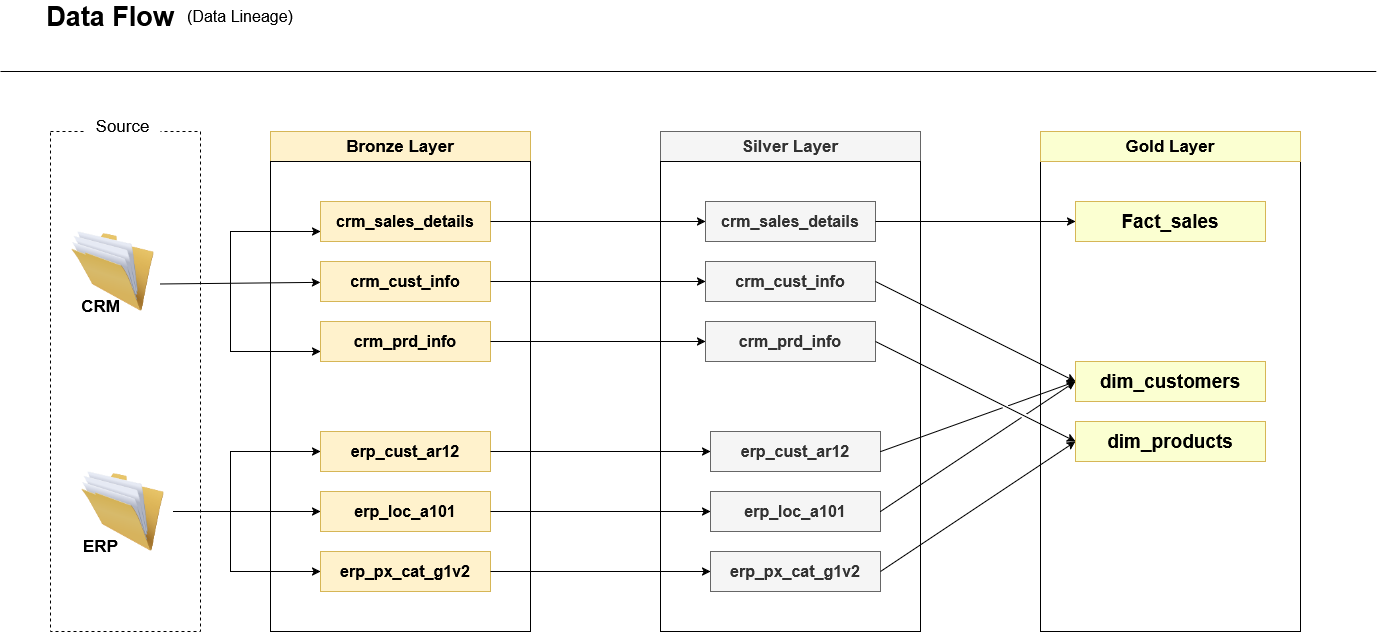

The diagram above was exported from draw.io. Its source (the exported page's mxGraphModel, read from the mxfile embedded in the PNG):
<mxGraphModel dx="1166" dy="1869" grid="1" gridSize="10" guides="1" tooltips="1" connect="1" arrows="1" fold="1" page="1" pageScale="1" pageWidth="827" pageHeight="1169" background="#ffffff" math="0" shadow="0">
  <root>
    <mxCell id="0" />
    <mxCell id="1" parent="0" />
    <mxCell id="zkE_TBBUUuahKlE6w7gm-1" value="" style="rounded=0;whiteSpace=wrap;html=1;fillColor=none;dashed=1;" vertex="1" parent="1">
      <mxGeometry x="90" y="100" width="150" height="500" as="geometry" />
    </mxCell>
    <mxCell id="4DVhknwE3DOxiBjqfscd-1" value="" style="image;html=1;image=img/lib/clip_art/general/Full_Folder_128x128.png" vertex="1" parent="1">
      <mxGeometry x="102.5" y="200" width="100" height="80" as="geometry" />
    </mxCell>
    <mxCell id="4DVhknwE3DOxiBjqfscd-2" value="" style="image;html=1;image=img/lib/clip_art/general/Full_Folder_128x128.png" vertex="1" parent="1">
      <mxGeometry x="112.5" y="440" width="100" height="80" as="geometry" />
    </mxCell>
    <mxCell id="S-ImVIVh5OsPRQpetJ-x-1" value="&lt;font style=&quot;font-size: 17px;&quot;&gt;Source&lt;/font&gt;" style="rounded=0;whiteSpace=wrap;html=1;dashed=1;strokeColor=none;" vertex="1" parent="1">
      <mxGeometry x="125" y="70" width="75" height="50" as="geometry" />
    </mxCell>
    <mxCell id="gF-Kv-Rl2PyvG3Rj8I4U-1" value="&lt;font style=&quot;font-size: 17px;&quot;&gt;&lt;b&gt;Bronze Layer&lt;/b&gt;&lt;/font&gt;" style="rounded=0;whiteSpace=wrap;html=1;fillColor=#fff2cc;strokeColor=#d6b656;" vertex="1" parent="1">
      <mxGeometry x="310" y="100" width="260" height="30" as="geometry" />
    </mxCell>
    <mxCell id="Ghk2vKYO-hlFhh8N79E9-1" value="" style="rounded=0;whiteSpace=wrap;html=1;" vertex="1" parent="1">
      <mxGeometry x="310" y="130" width="260" height="470" as="geometry" />
    </mxCell>
    <mxCell id="rv9K0n7ncyJfNhBcuI5t-1" value="&lt;font style=&quot;font-size: 16px;&quot;&gt;&lt;b&gt;crm_sales_details&lt;/b&gt;&lt;/font&gt;" style="rounded=0;whiteSpace=wrap;html=1;fillColor=#fff2cc;strokeColor=#d6b656;" vertex="1" parent="1">
      <mxGeometry x="360" y="170" width="170" height="40" as="geometry" />
    </mxCell>
    <mxCell id="rv9K0n7ncyJfNhBcuI5t-2" value="&lt;b&gt;&lt;font style=&quot;font-size: 16px;&quot;&gt;crm_cust_info&lt;/font&gt;&lt;/b&gt;" style="rounded=0;whiteSpace=wrap;html=1;fillColor=#fff2cc;strokeColor=#d6b656;" vertex="1" parent="1">
      <mxGeometry x="360" y="230" width="170" height="40" as="geometry" />
    </mxCell>
    <mxCell id="rv9K0n7ncyJfNhBcuI5t-3" value="&lt;b&gt;&lt;font style=&quot;font-size: 16px;&quot;&gt;crm_prd_info&lt;/font&gt;&lt;/b&gt;" style="rounded=0;whiteSpace=wrap;html=1;fillColor=#fff2cc;strokeColor=#d6b656;" vertex="1" parent="1">
      <mxGeometry x="360" y="290" width="170" height="40" as="geometry" />
    </mxCell>
    <mxCell id="rv9K0n7ncyJfNhBcuI5t-4" value="" style="endArrow=classic;html=1;rounded=0;exitX=0.974;exitY=0.656;exitDx=0;exitDy=0;exitPerimeter=0;" edge="1" parent="1" source="4DVhknwE3DOxiBjqfscd-1" target="rv9K0n7ncyJfNhBcuI5t-2">
      <mxGeometry width="50" height="50" relative="1" as="geometry">
        <mxPoint x="360" y="320" as="sourcePoint" />
        <mxPoint x="410" y="270" as="targetPoint" />
      </mxGeometry>
    </mxCell>
    <mxCell id="rv9K0n7ncyJfNhBcuI5t-7" value="" style="endArrow=classic;startArrow=classic;html=1;rounded=0;entryX=0;entryY=0.75;entryDx=0;entryDy=0;" edge="1" parent="1" target="rv9K0n7ncyJfNhBcuI5t-1">
      <mxGeometry width="50" height="50" relative="1" as="geometry">
        <mxPoint x="360" y="320" as="sourcePoint" />
        <mxPoint x="410" y="270" as="targetPoint" />
        <Array as="points">
          <mxPoint x="270" y="320" />
          <mxPoint x="270" y="250" />
          <mxPoint x="270" y="200" />
        </Array>
      </mxGeometry>
    </mxCell>
    <mxCell id="rv9K0n7ncyJfNhBcuI5t-8" value="&lt;font style=&quot;font-size: 16px;&quot;&gt;&lt;b&gt;erp_cust_ar12&lt;/b&gt;&lt;/font&gt;" style="rounded=0;whiteSpace=wrap;html=1;fillColor=#fff2cc;strokeColor=#d6b656;" vertex="1" parent="1">
      <mxGeometry x="360" y="400" width="170" height="40" as="geometry" />
    </mxCell>
    <mxCell id="rv9K0n7ncyJfNhBcuI5t-9" value="&lt;font style=&quot;font-size: 16px;&quot;&gt;&lt;b&gt;erp_loc_a101&lt;/b&gt;&lt;/font&gt;" style="rounded=0;whiteSpace=wrap;html=1;fillColor=#fff2cc;strokeColor=#d6b656;" vertex="1" parent="1">
      <mxGeometry x="360" y="460" width="170" height="40" as="geometry" />
    </mxCell>
    <mxCell id="rv9K0n7ncyJfNhBcuI5t-10" value="&lt;font style=&quot;font-size: 16px;&quot;&gt;&lt;b&gt;erp_px_cat_g1v2&lt;/b&gt;&lt;/font&gt;" style="rounded=0;whiteSpace=wrap;html=1;fillColor=#fff2cc;strokeColor=#d6b656;" vertex="1" parent="1">
      <mxGeometry x="360" y="520" width="170" height="40" as="geometry" />
    </mxCell>
    <mxCell id="rv9K0n7ncyJfNhBcuI5t-11" value="" style="endArrow=classic;startArrow=classic;html=1;rounded=0;entryX=0;entryY=0.5;entryDx=0;entryDy=0;exitX=0;exitY=0.5;exitDx=0;exitDy=0;" edge="1" parent="1" source="rv9K0n7ncyJfNhBcuI5t-10" target="rv9K0n7ncyJfNhBcuI5t-8">
      <mxGeometry width="50" height="50" relative="1" as="geometry">
        <mxPoint x="360" y="510" as="sourcePoint" />
        <mxPoint x="360" y="390" as="targetPoint" />
        <Array as="points">
          <mxPoint x="270" y="540" />
          <mxPoint x="270" y="440" />
          <mxPoint x="270" y="420" />
        </Array>
      </mxGeometry>
    </mxCell>
    <mxCell id="rv9K0n7ncyJfNhBcuI5t-12" value="" style="endArrow=classic;html=1;rounded=0;entryX=0;entryY=0.5;entryDx=0;entryDy=0;" edge="1" parent="1" source="4DVhknwE3DOxiBjqfscd-2" target="rv9K0n7ncyJfNhBcuI5t-9">
      <mxGeometry width="50" height="50" relative="1" as="geometry">
        <mxPoint x="290" y="471" as="sourcePoint" />
        <mxPoint x="450" y="470" as="targetPoint" />
      </mxGeometry>
    </mxCell>
    <mxCell id="rv9K0n7ncyJfNhBcuI5t-14" value="&lt;font style=&quot;font-size: 17px;&quot;&gt;&lt;b&gt;Silver Layer&lt;/b&gt;&lt;/font&gt;" style="rounded=0;whiteSpace=wrap;html=1;fillColor=#f5f5f5;strokeColor=#666666;fontColor=#333333;" vertex="1" parent="1">
      <mxGeometry x="700" y="100" width="260" height="30" as="geometry" />
    </mxCell>
    <mxCell id="rv9K0n7ncyJfNhBcuI5t-15" value="" style="rounded=0;whiteSpace=wrap;html=1;" vertex="1" parent="1">
      <mxGeometry x="700" y="130" width="260" height="470" as="geometry" />
    </mxCell>
    <mxCell id="rv9K0n7ncyJfNhBcuI5t-16" value="&lt;font style=&quot;font-size: 16px;&quot;&gt;&lt;b&gt;crm_sales_details&lt;/b&gt;&lt;/font&gt;" style="rounded=0;whiteSpace=wrap;html=1;fillColor=#f5f5f5;strokeColor=#666666;fontColor=#333333;" vertex="1" parent="1">
      <mxGeometry x="745" y="170" width="170" height="40" as="geometry" />
    </mxCell>
    <mxCell id="rv9K0n7ncyJfNhBcuI5t-17" value="&lt;b&gt;&lt;font style=&quot;font-size: 16px;&quot;&gt;crm_cust_info&lt;/font&gt;&lt;/b&gt;" style="rounded=0;whiteSpace=wrap;html=1;fillColor=#f5f5f5;strokeColor=#666666;fontColor=#333333;" vertex="1" parent="1">
      <mxGeometry x="745" y="230" width="170" height="40" as="geometry" />
    </mxCell>
    <mxCell id="rv9K0n7ncyJfNhBcuI5t-18" value="&lt;b&gt;&lt;font style=&quot;font-size: 16px;&quot;&gt;crm_prd_info&lt;/font&gt;&lt;/b&gt;" style="rounded=0;whiteSpace=wrap;html=1;fillColor=#f5f5f5;strokeColor=#666666;fontColor=#333333;" vertex="1" parent="1">
      <mxGeometry x="745" y="290" width="170" height="40" as="geometry" />
    </mxCell>
    <mxCell id="rv9K0n7ncyJfNhBcuI5t-19" value="&lt;font style=&quot;font-size: 16px;&quot;&gt;&lt;b&gt;erp_cust_ar12&lt;/b&gt;&lt;/font&gt;" style="rounded=0;whiteSpace=wrap;html=1;fillColor=#f5f5f5;strokeColor=#666666;fontColor=#333333;" vertex="1" parent="1">
      <mxGeometry x="750" y="400" width="170" height="40" as="geometry" />
    </mxCell>
    <mxCell id="rv9K0n7ncyJfNhBcuI5t-20" value="&lt;font style=&quot;font-size: 16px;&quot;&gt;&lt;b&gt;erp_loc_a101&lt;/b&gt;&lt;/font&gt;" style="rounded=0;whiteSpace=wrap;html=1;fillColor=#f5f5f5;strokeColor=#666666;fontColor=#333333;" vertex="1" parent="1">
      <mxGeometry x="750" y="460" width="170" height="40" as="geometry" />
    </mxCell>
    <mxCell id="rv9K0n7ncyJfNhBcuI5t-21" value="&lt;font style=&quot;font-size: 16px;&quot;&gt;&lt;b&gt;erp_px_cat_g1v2&lt;/b&gt;&lt;/font&gt;" style="rounded=0;whiteSpace=wrap;html=1;fillColor=#f5f5f5;strokeColor=#666666;fontColor=#333333;" vertex="1" parent="1">
      <mxGeometry x="750" y="520" width="170" height="40" as="geometry" />
    </mxCell>
    <mxCell id="rv9K0n7ncyJfNhBcuI5t-22" value="&lt;font style=&quot;font-size: 17px;&quot;&gt;&lt;b&gt;&lt;font&gt;CRM&lt;/font&gt;&lt;/b&gt;&lt;/font&gt;" style="text;html=1;whiteSpace=wrap;strokeColor=none;fillColor=none;align=center;verticalAlign=middle;rounded=0;" vertex="1" parent="1">
      <mxGeometry x="112.5" y="260" width="55" height="30" as="geometry" />
    </mxCell>
    <mxCell id="rv9K0n7ncyJfNhBcuI5t-24" value="&lt;font style=&quot;font-size: 17px;&quot;&gt;&lt;b&gt;&lt;font&gt;ERP&lt;/font&gt;&lt;/b&gt;&lt;/font&gt;" style="text;html=1;whiteSpace=wrap;strokeColor=none;fillColor=none;align=center;verticalAlign=middle;rounded=0;" vertex="1" parent="1">
      <mxGeometry x="112.5" y="500" width="55" height="30" as="geometry" />
    </mxCell>
    <mxCell id="rv9K0n7ncyJfNhBcuI5t-25" value="" style="endArrow=classic;html=1;rounded=0;exitX=1;exitY=0.5;exitDx=0;exitDy=0;entryX=0;entryY=0.5;entryDx=0;entryDy=0;" edge="1" parent="1" source="rv9K0n7ncyJfNhBcuI5t-1" target="rv9K0n7ncyJfNhBcuI5t-16">
      <mxGeometry width="50" height="50" relative="1" as="geometry">
        <mxPoint x="660" y="310" as="sourcePoint" />
        <mxPoint x="710" y="260" as="targetPoint" />
      </mxGeometry>
    </mxCell>
    <mxCell id="rv9K0n7ncyJfNhBcuI5t-26" value="" style="endArrow=classic;html=1;rounded=0;entryX=0;entryY=0.5;entryDx=0;entryDy=0;" edge="1" parent="1" source="rv9K0n7ncyJfNhBcuI5t-2" target="rv9K0n7ncyJfNhBcuI5t-17">
      <mxGeometry width="50" height="50" relative="1" as="geometry">
        <mxPoint x="600" y="250" as="sourcePoint" />
        <mxPoint x="815" y="250" as="targetPoint" />
      </mxGeometry>
    </mxCell>
    <mxCell id="rv9K0n7ncyJfNhBcuI5t-27" value="" style="endArrow=classic;html=1;rounded=0;exitX=1;exitY=0.5;exitDx=0;exitDy=0;" edge="1" parent="1" source="rv9K0n7ncyJfNhBcuI5t-3" target="rv9K0n7ncyJfNhBcuI5t-18">
      <mxGeometry width="50" height="50" relative="1" as="geometry">
        <mxPoint x="630" y="300" as="sourcePoint" />
        <mxPoint x="845" y="300" as="targetPoint" />
      </mxGeometry>
    </mxCell>
    <mxCell id="rv9K0n7ncyJfNhBcuI5t-29" value="" style="endArrow=classic;html=1;rounded=0;exitX=1;exitY=0.5;exitDx=0;exitDy=0;entryX=0;entryY=0.5;entryDx=0;entryDy=0;" edge="1" parent="1" source="rv9K0n7ncyJfNhBcuI5t-8" target="rv9K0n7ncyJfNhBcuI5t-19">
      <mxGeometry width="50" height="50" relative="1" as="geometry">
        <mxPoint x="610" y="420" as="sourcePoint" />
        <mxPoint x="825" y="420" as="targetPoint" />
      </mxGeometry>
    </mxCell>
    <mxCell id="rv9K0n7ncyJfNhBcuI5t-30" value="" style="endArrow=classic;html=1;rounded=0;exitX=1;exitY=0.5;exitDx=0;exitDy=0;entryX=0;entryY=0.5;entryDx=0;entryDy=0;" edge="1" parent="1" source="rv9K0n7ncyJfNhBcuI5t-9" target="rv9K0n7ncyJfNhBcuI5t-20">
      <mxGeometry width="50" height="50" relative="1" as="geometry">
        <mxPoint x="600" y="480" as="sourcePoint" />
        <mxPoint x="820" y="480" as="targetPoint" />
      </mxGeometry>
    </mxCell>
    <mxCell id="rv9K0n7ncyJfNhBcuI5t-31" value="" style="endArrow=classic;html=1;rounded=0;entryX=0;entryY=0.5;entryDx=0;entryDy=0;" edge="1" parent="1" source="rv9K0n7ncyJfNhBcuI5t-10" target="rv9K0n7ncyJfNhBcuI5t-21">
      <mxGeometry width="50" height="50" relative="1" as="geometry">
        <mxPoint x="610" y="540" as="sourcePoint" />
        <mxPoint x="830" y="540" as="targetPoint" />
      </mxGeometry>
    </mxCell>
    <mxCell id="rv9K0n7ncyJfNhBcuI5t-32" value="" style="rounded=0;whiteSpace=wrap;html=1;" vertex="1" parent="1">
      <mxGeometry x="1080" y="130" width="260" height="470" as="geometry" />
    </mxCell>
    <mxCell id="rv9K0n7ncyJfNhBcuI5t-33" value="&lt;font style=&quot;font-size: 17px;&quot;&gt;&lt;b&gt;Gold Layer&lt;/b&gt;&lt;/font&gt;" style="rounded=0;whiteSpace=wrap;html=1;fillColor=#FBFFD1;strokeColor=#d6b656;" vertex="1" parent="1">
      <mxGeometry x="1080" y="100" width="260" height="30" as="geometry" />
    </mxCell>
    <mxCell id="rv9K0n7ncyJfNhBcuI5t-35" value="&lt;font style=&quot;font-size: 19px;&quot;&gt;&lt;b&gt;Fact_sales&lt;/b&gt;&lt;/font&gt;" style="rounded=0;whiteSpace=wrap;html=1;fillColor=#FBFFD1;strokeColor=#d6b656;" vertex="1" parent="1">
      <mxGeometry x="1115" y="170" width="190" height="40" as="geometry" />
    </mxCell>
    <mxCell id="rv9K0n7ncyJfNhBcuI5t-36" value="" style="endArrow=classic;html=1;rounded=0;exitX=1;exitY=0.5;exitDx=0;exitDy=0;entryX=0;entryY=0.5;entryDx=0;entryDy=0;" edge="1" parent="1" source="rv9K0n7ncyJfNhBcuI5t-16" target="rv9K0n7ncyJfNhBcuI5t-35">
      <mxGeometry width="50" height="50" relative="1" as="geometry">
        <mxPoint x="1070" y="280" as="sourcePoint" />
        <mxPoint x="1120" y="230" as="targetPoint" />
      </mxGeometry>
    </mxCell>
    <mxCell id="rv9K0n7ncyJfNhBcuI5t-37" value="&lt;font style=&quot;font-size: 19px;&quot;&gt;&lt;b&gt;dim_customers&lt;/b&gt;&lt;/font&gt;" style="rounded=0;whiteSpace=wrap;html=1;fillColor=#FBFFD1;strokeColor=#d6b656;" vertex="1" parent="1">
      <mxGeometry x="1115" y="330" width="190" height="40" as="geometry" />
    </mxCell>
    <mxCell id="rv9K0n7ncyJfNhBcuI5t-38" value="&lt;font style=&quot;font-size: 19px;&quot;&gt;&lt;b&gt;dim_products&lt;/b&gt;&lt;/font&gt;" style="rounded=0;whiteSpace=wrap;html=1;fillColor=#FBFFD1;strokeColor=#d6b656;" vertex="1" parent="1">
      <mxGeometry x="1115" y="390" width="190" height="40" as="geometry" />
    </mxCell>
    <mxCell id="rv9K0n7ncyJfNhBcuI5t-39" value="" style="endArrow=classic;html=1;rounded=0;exitX=1;exitY=0.5;exitDx=0;exitDy=0;entryX=0;entryY=0.5;entryDx=0;entryDy=0;jumpStyle=gap;" edge="1" parent="1" source="rv9K0n7ncyJfNhBcuI5t-21" target="rv9K0n7ncyJfNhBcuI5t-38">
      <mxGeometry width="50" height="50" relative="1" as="geometry">
        <mxPoint x="1040" y="400" as="sourcePoint" />
        <mxPoint x="1090" y="350" as="targetPoint" />
      </mxGeometry>
    </mxCell>
    <mxCell id="rv9K0n7ncyJfNhBcuI5t-40" value="" style="endArrow=classic;html=1;rounded=0;exitX=1;exitY=0.5;exitDx=0;exitDy=0;entryX=0;entryY=0.5;entryDx=0;entryDy=0;jumpStyle=gap;" edge="1" parent="1" source="rv9K0n7ncyJfNhBcuI5t-18" target="rv9K0n7ncyJfNhBcuI5t-38">
      <mxGeometry width="50" height="50" relative="1" as="geometry">
        <mxPoint x="1040" y="400" as="sourcePoint" />
        <mxPoint x="1090" y="350" as="targetPoint" />
      </mxGeometry>
    </mxCell>
    <mxCell id="rv9K0n7ncyJfNhBcuI5t-41" value="" style="endArrow=classic;html=1;rounded=0;exitX=1;exitY=0.5;exitDx=0;exitDy=0;entryX=0;entryY=0.5;entryDx=0;entryDy=0;jumpStyle=gap;" edge="1" parent="1" source="rv9K0n7ncyJfNhBcuI5t-19" target="rv9K0n7ncyJfNhBcuI5t-37">
      <mxGeometry width="50" height="50" relative="1" as="geometry">
        <mxPoint x="1040" y="400" as="sourcePoint" />
        <mxPoint x="1090" y="350" as="targetPoint" />
      </mxGeometry>
    </mxCell>
    <mxCell id="rv9K0n7ncyJfNhBcuI5t-42" value="" style="endArrow=classic;html=1;rounded=0;exitX=1;exitY=0.5;exitDx=0;exitDy=0;jumpStyle=gap;" edge="1" parent="1" source="rv9K0n7ncyJfNhBcuI5t-20">
      <mxGeometry width="50" height="50" relative="1" as="geometry">
        <mxPoint x="1040" y="400" as="sourcePoint" />
        <mxPoint x="1115" y="350" as="targetPoint" />
      </mxGeometry>
    </mxCell>
    <mxCell id="rv9K0n7ncyJfNhBcuI5t-43" value="" style="endArrow=classic;html=1;rounded=0;exitX=1;exitY=0.5;exitDx=0;exitDy=0;entryX=0;entryY=0.5;entryDx=0;entryDy=0;jumpStyle=gap;" edge="1" parent="1" source="rv9K0n7ncyJfNhBcuI5t-17" target="rv9K0n7ncyJfNhBcuI5t-37">
      <mxGeometry width="50" height="50" relative="1" as="geometry">
        <mxPoint x="1040" y="400" as="sourcePoint" />
        <mxPoint x="1090" y="350" as="targetPoint" />
      </mxGeometry>
    </mxCell>
    <mxCell id="rv9K0n7ncyJfNhBcuI5t-44" value="" style="endArrow=none;html=1;rounded=0;" edge="1" parent="1">
      <mxGeometry width="50" height="50" relative="1" as="geometry">
        <mxPoint x="40" y="40" as="sourcePoint" />
        <mxPoint x="1415.7894736842109" y="40" as="targetPoint" />
      </mxGeometry>
    </mxCell>
    <mxCell id="rv9K0n7ncyJfNhBcuI5t-48" value="&lt;b&gt;&lt;font style=&quot;font-size: 27px;&quot;&gt;Data Flow&lt;/font&gt;&lt;/b&gt;" style="text;html=1;whiteSpace=wrap;strokeColor=none;fillColor=none;align=center;verticalAlign=middle;rounded=0;" vertex="1" parent="1">
      <mxGeometry x="60" y="-30" width="180" height="30" as="geometry" />
    </mxCell>
    <mxCell id="rv9K0n7ncyJfNhBcuI5t-49" value="&lt;font style=&quot;font-size: 16px;&quot;&gt;(Data Lineage)&lt;/font&gt;" style="text;html=1;whiteSpace=wrap;strokeColor=none;fillColor=none;align=center;verticalAlign=middle;rounded=0;" vertex="1" parent="1">
      <mxGeometry x="220" y="-30" width="120" height="30" as="geometry" />
    </mxCell>
  </root>
</mxGraphModel>